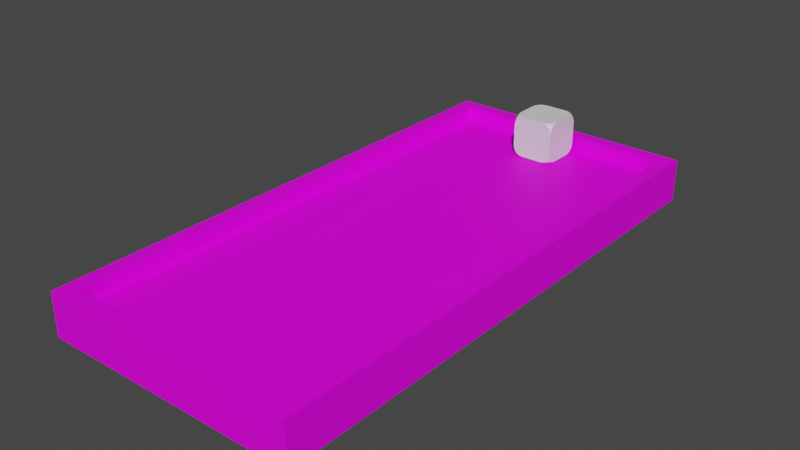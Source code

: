 # Source: basic_box.blend  (saved by Blender 2.91.10; exported with 4.5.12 LTS)
import bpy
from mathutils import Matrix  # noqa: F401  (used for matrix-valued properties, if any)

bpy.ops.wm.read_factory_settings(use_empty=True)
scene = bpy.context.scene
scene.name = 'Scene'

# ---- collections
col_collection = bpy.data.collections.new('Collection'); scene.collection.children.link(col_collection)

# ---- images (referenced by path relative to the original .blend; pixels are not part of the script)
import os
ASSET_DIR = os.environ.get("B2B_ASSET_DIR", "")  # directory of the original .blend (textures are referenced by path, not embedded)
HERE = os.path.dirname(os.path.abspath(__file__))  # packed textures are extracted next to this script under _unpacked/

def load_image(name, relpath, width, height, colorspace="sRGB"):
    """Load a texture the original file referenced (path relative to the .blend, or extracted next to this script)."""
    p = next((c for c in (os.path.join(HERE, relpath), os.path.join(ASSET_DIR, relpath)) if relpath and os.path.exists(c)), "")
    if p:
        img = bpy.data.images.load(p, check_existing=True)
        img.name = name
    else:  # same state as the original file: an image datablock whose file is absent (Cycles renders it pink)
        img = bpy.data.images.new(name, width, height)
        img.source = "FILE"
        img.filepath = "//" + (relpath or name)
    img.colorspace_settings.name = colorspace
    return img
img_colorpalette_png = load_image('ColorPalette.png', 'ColorPalette.png', 1024, 1024, 'sRGB')

# ---- materials (node trees are filled in below, after node groups)
mat_boxmat = bpy.data.materials.new('BoxMat')
mat_boxmat.alpha_threshold = 0.0
mat_boxmat.use_transparent_shadow = False
mat_boxmat.line_color = (0.0, 0.0, 0.0, 1.0)
mat_uv_mat = bpy.data.materials.new('UV_Mat')
mat_uv_mat.use_backface_culling = True
mat_uv_mat.use_transparent_shadow = False

# ---- node groups
ng_auto_smooth = bpy.data.node_groups.new('Auto Smooth', 'GeometryNodeTree')
_s = ng_auto_smooth.interface.new_socket(name='Geometry', in_out='OUTPUT', socket_type='NodeSocketGeometry')
_s = ng_auto_smooth.interface.new_socket(name='Geometry', in_out='INPUT', socket_type='NodeSocketGeometry')
_s = ng_auto_smooth.interface.new_socket(name='Angle', in_out='INPUT', socket_type='NodeSocketFloat')
_s.subtype = 'ANGLE'
_s.min_value = 0.0
_s.max_value = 3.142
ng_auto_smooth.is_modifier = True
_N = ng_auto_smooth.nodes; _L = ng_auto_smooth.links
n0 = _N.new('NodeGroupOutput'); n0.name = 'Group Output'; n0.location = (480, -100)
n1 = _N.new('NodeGroupInput'); n1.name = 'Group Input'; n1.location = (-420, -300)
n2 = _N.new('NodeGroupInput'); n2.name = 'Group Input.001'; n2.location = (-60, -100)
n3 = _N.new('GeometryNodeSetShadeSmooth'); n3.name = 'Set Shade Smooth'; n3.location = (120, -100)
n3.domain = 'EDGE'
n4 = _N.new('GeometryNodeSetShadeSmooth'); n4.name = 'Set Shade Smooth.001'; n4.location = (300, -100)
n5 = _N.new('GeometryNodeInputMeshEdgeAngle'); n5.name = 'Edge Angle'; n5.location = (-420, -220)
n6 = _N.new('GeometryNodeInputEdgeSmooth'); n6.name = 'Is Edge Smooth'; n6.location = (-60, -160)
n7 = _N.new('GeometryNodeInputShadeSmooth'); n7.name = 'Is Face Smooth'; n7.location = (-240, -340)
n8 = _N.new('FunctionNodeBooleanMath'); n8.name = 'Boolean Math'; n8.location = (-60, -220)
n9 = _N.new('FunctionNodeCompare'); n9.name = 'Compare'; n9.location = (-240, -180)
n9.operation = 'LESS_EQUAL'
_L.new(n5.outputs[0], n9.inputs[0])
_L.new(n4.outputs[0], n0.inputs[0])
_L.new(n1.outputs[1], n9.inputs[1])
_L.new(n9.outputs[0], n8.inputs[0])
_L.new(n7.outputs[0], n8.inputs[1])
_L.new(n2.outputs[0], n3.inputs[0])
_L.new(n6.outputs[0], n3.inputs[1])
_L.new(n3.outputs[0], n4.inputs[0])
_L.new(n8.outputs[0], n3.inputs[2])
n0.is_active_output = True

# ---- material node trees
mat_boxmat.use_nodes = True; mat_boxmat.node_tree.nodes.clear()
_N = mat_boxmat.node_tree.nodes; _L = mat_boxmat.node_tree.links
n0 = _N.new('ShaderNodeOutputMaterial'); n0.name = 'Material Output'; n0.location = (300, 300)
n1 = _N.new('ShaderNodeBsdfPrincipled'); n1.name = 'Principled BSDF'; n1.location = (10, 300)
n1.distribution = 'GGX'
n1.subsurface_method = 'BURLEY'
n1.inputs[2].default_value = 0.4
n1.inputs[3].default_value = 1.45
n1.inputs[27].default_value = (0.0, 0.0, 0.0, 1.0)
n1.inputs[28].default_value = 1.0
_L.new(n1.outputs[0], n0.inputs[0])
n0.is_active_output = True
mat_uv_mat.use_nodes = True; mat_uv_mat.node_tree.nodes.clear()
_N = mat_uv_mat.node_tree.nodes; _L = mat_uv_mat.node_tree.links
n0 = _N.new('ShaderNodeBsdfPrincipled'); n0.name = 'Principled BSDF'; n0.location = (10, 300)
n0.distribution = 'GGX'
n0.subsurface_method = 'BURLEY'
n0.inputs[2].default_value = 0.6
n0.inputs[3].default_value = 1.45
n0.inputs[13].default_value = 0.2
n0.inputs[27].default_value = (0.0, 0.0, 0.0, 1.0)
n0.inputs[28].default_value = 1.0
n1 = _N.new('ShaderNodeOutputMaterial'); n1.name = 'Material Output'; n1.location = (300, 300)
n2 = _N.new('ShaderNodeTexImage'); n2.name = 'Image Texture'; n2.location = (-311, 213)
n2.image = img_colorpalette_png
_L.new(n0.outputs[0], n1.inputs[0])
_L.new(n2.outputs[0], n0.inputs[0])
n1.is_active_output = True

# ---- world
world_world = bpy.data.worlds.new('World'); scene.world = world_world
world_world.use_nodes = True; world_world.node_tree.nodes.clear()
_N = world_world.node_tree.nodes; _L = world_world.node_tree.links
n0 = _N.new('ShaderNodeOutputWorld'); n0.name = 'World Output'; n0.location = (300, 300)
n1 = _N.new('ShaderNodeBackground'); n1.name = 'Background'; n1.location = (10, 300)
n1.inputs[0].default_value = (0.05088, 0.05088, 0.05088, 1.0)
_L.new(n1.outputs[0], n0.inputs[0])
n0.is_active_output = True
world_world.color = (0.05088, 0.05088, 0.05088)
world_world.use_sun_shadow = False
world_world.sun_shadow_jitter_overblur = 0.0

# ---- meshes
me_cube = bpy.data.meshes.new('Cube')
me_cube.from_pydata([(0.75, 0.75, 0.3877), (0.3877, 0.75, 0.75), (0.75, 0.3877, 0.75), (0.7224, 0.75, 0.5264), (0.6439, 0.75, 0.6439), (0.75, 0.7224, 0.5264), (0.7162, 0.7162, 0.6053), (0.6715, 0.7195, 0.6715), (0.6886, 0.6886, 0.6886), (0.5264, 0.7224, 0.75), (0.6439, 0.6439, 0.75), (0.5264, 0.75, 0.7224), (0.6053, 0.7162, 0.7162), (0.6715, 0.6715, 0.7195), (0.75, 0.5264, 0.7224), (0.75, 0.6439, 0.6439), (0.7224, 0.5264, 0.75), (0.7162, 0.6053, 0.7162), (0.7195, 0.6715, 0.6715), (0.75, -0.75, 0.3877), (0.75, -0.3877, 0.75), (0.3877, -0.75, 0.75), (0.75, -0.7224, 0.5264), (0.75, -0.6439, 0.6439), (0.7224, -0.75, 0.5264), (0.7162, -0.7162, 0.6053), (0.7195, -0.6715, 0.6715), (0.6886, -0.6886, 0.6886), (0.7224, -0.5264, 0.75), (0.6439, -0.6439, 0.75), (0.75, -0.5264, 0.7224), (0.7162, -0.6053, 0.7162), (0.6715, -0.6715, 0.7195), (0.5264, -0.75, 0.7224), (0.6439, -0.75, 0.6439), (0.5264, -0.7224, 0.75), (0.6053, -0.7162, 0.7162), (0.6715, -0.7195, 0.6715), (-0.3877, 0.75, 0.75), (-0.75, 0.75, 0.3877), (-0.75, 0.3877, 0.75), (-0.5264, 0.75, 0.7224), (-0.6439, 0.75, 0.6439), (-0.5264, 0.7224, 0.75), (-0.6053, 0.7162, 0.7162), (-0.6715, 0.7195, 0.6715), (-0.6886, 0.6886, 0.6886), (-0.75, 0.7224, 0.5264), (-0.75, 0.6439, 0.6439), (-0.7224, 0.75, 0.5264), (-0.7162, 0.7162, 0.6053), (-0.7195, 0.6715, 0.6715), (-0.7224, 0.5264, 0.75), (-0.6439, 0.6439, 0.75), (-0.75, 0.5264, 0.7224), (-0.7162, 0.6053, 0.7162), (-0.6715, 0.6715, 0.7195), (-0.75, -0.3877, 0.75), (-0.75, -0.75, 0.3877), (-0.3877, -0.75, 0.75), (-0.75, -0.5264, 0.7224), (-0.75, -0.6439, 0.6439), (-0.7224, -0.5264, 0.75), (-0.7162, -0.6053, 0.7162), (-0.7195, -0.6715, 0.6715), (-0.6886, -0.6886, 0.6886), (-0.7224, -0.75, 0.5264), (-0.6439, -0.75, 0.6439), (-0.75, -0.7224, 0.5264), (-0.7162, -0.7162, 0.6053), (-0.6715, -0.7195, 0.6715), (-0.5264, -0.7224, 0.75), (-0.6439, -0.6439, 0.75), (-0.5264, -0.75, 0.7224), (-0.6053, -0.7162, 0.7162), (-0.6715, -0.6715, 0.7195), (0.75, 0.3877, -0.75), (0.3877, 0.75, -0.75), (0.75, 0.75, -0.3877), (0.7224, 0.5264, -0.75), (0.6439, 0.6439, -0.75), (0.75, 0.5264, -0.7224), (0.7162, 0.6053, -0.7162), (0.6715, 0.6715, -0.7195), (0.6886, 0.6886, -0.6886), (0.5264, 0.75, -0.7224), (0.6439, 0.75, -0.6439), (0.5264, 0.7224, -0.75), (0.6053, 0.7162, -0.7162), (0.6715, 0.7195, -0.6715), (0.75, 0.7224, -0.5264), (0.75, 0.6439, -0.6439), (0.7224, 0.75, -0.5264), (0.7162, 0.7162, -0.6053), (0.7195, 0.6715, -0.6715), (0.75, -0.3877, -0.75), (0.75, -0.75, -0.3877), (0.3877, -0.75, -0.75), (0.75, -0.5264, -0.7224), (0.75, -0.6439, -0.6439), (0.7224, -0.5264, -0.75), (0.7162, -0.6053, -0.7162), (0.7195, -0.6715, -0.6715), (0.6886, -0.6886, -0.6886), (0.7224, -0.75, -0.5264), (0.6439, -0.75, -0.6439), (0.75, -0.7224, -0.5264), (0.7162, -0.7162, -0.6053), (0.6715, -0.7195, -0.6715), (0.5264, -0.7224, -0.75), (0.6439, -0.6439, -0.75), (0.5264, -0.75, -0.7224), (0.6053, -0.7162, -0.7162), (0.6715, -0.6715, -0.7195), (-0.75, 0.3877, -0.75), (-0.75, 0.75, -0.3877), (-0.3877, 0.75, -0.75), (-0.75, 0.5264, -0.7224), (-0.75, 0.6439, -0.6439), (-0.7224, 0.5264, -0.75), (-0.7162, 0.6053, -0.7162), (-0.7195, 0.6715, -0.6715), (-0.6886, 0.6886, -0.6886), (-0.7224, 0.75, -0.5264), (-0.6439, 0.75, -0.6439), (-0.75, 0.7224, -0.5264), (-0.7162, 0.7162, -0.6053), (-0.6715, 0.7195, -0.6715), (-0.5264, 0.7224, -0.75), (-0.6439, 0.6439, -0.75), (-0.5264, 0.75, -0.7224), (-0.6053, 0.7162, -0.7162), (-0.6715, 0.6715, -0.7195), (-0.75, -0.75, -0.3877), (-0.75, -0.3877, -0.75), (-0.3877, -0.75, -0.75), (-0.75, -0.7224, -0.5264), (-0.75, -0.6439, -0.6439), (-0.7224, -0.75, -0.5264), (-0.7162, -0.7162, -0.6053), (-0.7195, -0.6715, -0.6715), (-0.6886, -0.6886, -0.6886), (-0.7224, -0.5264, -0.75), (-0.6439, -0.6439, -0.75), (-0.75, -0.5264, -0.7224), (-0.7162, -0.6053, -0.7162), (-0.6715, -0.6715, -0.7195), (-0.5264, -0.75, -0.7224), (-0.6439, -0.75, -0.6439), (-0.5264, -0.7224, -0.75), (-0.6053, -0.7162, -0.7162), (-0.6715, -0.7195, -0.6715)], [], [(97, 111, 105, 104, 96, 19, 24, 34, 33, 21, 59, 73, 67, 66, 58, 133, 138, 148, 147, 135), (135, 149, 143, 142, 134, 114, 119, 129, 128, 116, 77, 87, 80, 79, 76, 95, 100, 110, 109, 97), (58, 68, 61, 60, 57, 40, 54, 48, 47, 39, 115, 125, 118, 117, 114, 134, 144, 137, 136, 133), (1, 11, 4, 3, 0, 78, 92, 86, 85, 77, 116, 130, 124, 123, 115, 39, 49, 42, 41, 38), (21, 35, 29, 28, 20, 2, 16, 10, 9, 1, 38, 43, 53, 52, 40, 57, 62, 72, 71, 59), (0, 3, 6, 5), (3, 4, 7, 6), (5, 6, 18, 15), (6, 7, 8, 18), (1, 9, 12, 11), (9, 10, 13, 12), (11, 12, 7, 4), (12, 13, 8, 7), (2, 14, 17, 16), (14, 15, 18, 17), (16, 17, 13, 10), (17, 18, 8, 13), (19, 22, 25, 24), (22, 23, 26, 25), (24, 25, 37, 34), (25, 26, 27, 37), (20, 28, 31, 30), (28, 29, 32, 31), (30, 31, 26, 23), (31, 32, 27, 26), (21, 33, 36, 35), (33, 34, 37, 36), (35, 36, 32, 29), (36, 37, 27, 32), (38, 41, 44, 43), (41, 42, 45, 44), (43, 44, 56, 53), (44, 45, 46, 56), (39, 47, 50, 49), (47, 48, 51, 50), (49, 50, 45, 42), (50, 51, 46, 45), (40, 52, 55, 54), (52, 53, 56, 55), (54, 55, 51, 48), (55, 56, 46, 51), (57, 60, 63, 62), (60, 61, 64, 63), (62, 63, 75, 72), (63, 64, 65, 75), (58, 66, 69, 68), (66, 67, 70, 69), (68, 69, 64, 61), (69, 70, 65, 64), (59, 71, 74, 73), (71, 72, 75, 74), (73, 74, 70, 67), (74, 75, 65, 70), (76, 79, 82, 81), (79, 80, 83, 82), (81, 82, 94, 91), (82, 83, 84, 94), (77, 85, 88, 87), (85, 86, 89, 88), (87, 88, 83, 80), (88, 89, 84, 83), (78, 90, 93, 92), (90, 91, 94, 93), (92, 93, 89, 86), (93, 94, 84, 89), (95, 98, 101, 100), (98, 99, 102, 101), (100, 101, 113, 110), (101, 102, 103, 113), (96, 104, 107, 106), (104, 105, 108, 107), (106, 107, 102, 99), (107, 108, 103, 102), (97, 109, 112, 111), (109, 110, 113, 112), (111, 112, 108, 105), (112, 113, 103, 108), (114, 117, 120, 119), (117, 118, 121, 120), (119, 120, 132, 129), (120, 121, 122, 132), (115, 123, 126, 125), (123, 124, 127, 126), (125, 126, 121, 118), (126, 127, 122, 121), (116, 128, 131, 130), (128, 129, 132, 131), (130, 131, 127, 124), (131, 132, 122, 127), (133, 136, 139, 138), (136, 137, 140, 139), (138, 139, 151, 148), (139, 140, 141, 151), (134, 142, 145, 144), (142, 143, 146, 145), (144, 145, 140, 137), (145, 146, 141, 140), (135, 147, 150, 149), (147, 148, 151, 150), (149, 150, 146, 143), (150, 151, 141, 146), (96, 106, 99, 98, 95, 76, 81, 91, 90, 78, 0, 5, 15, 14, 2, 20, 30, 23, 22, 19)])
me_cube.polygons.foreach_set('use_smooth', [True] * 102)
_k = set([(0, 3), (0, 5), (0, 78), (1, 9), (1, 11), (1, 38), (2, 14), (2, 16), (2, 20), (3, 4), (4, 11), (5, 15), (9, 10), (10, 16), (14, 15), (19, 22), (19, 24), (19, 96), (20, 28), (20, 30), (21, 33), (21, 35), (21, 59), (22, 23), (23, 30), (24, 34), (28, 29), (29, 35), (33, 34), (38, 41), (38, 43), (39, 47), (39, 49), (39, 115), (40, 52), (40, 54), (40, 57), (41, 42), (42, 49), (43, 53), (47, 48), (48, 54), (52, 53), (57, 60), (57, 62), (58, 66), (58, 68), (58, 133), (59, 71), (59, 73), (60, 61), (61, 68), (62, 72), (66, 67), (67, 73), (71, 72), (76, 79), (76, 81), (76, 95), (77, 85), (77, 87), (77, 116), (78, 90), (78, 92), (79, 80), (80, 87), (81, 91), (85, 86), (86, 92), (90, 91), (95, 98), (95, 100), (96, 104), (96, 106), (97, 109), (97, 111), (97, 135), (98, 99), (99, 106), (100, 110), (104, 105), (105, 111), (109, 110), (114, 117), (114, 119), (114, 134), (115, 123), (115, 125), (116, 128), (116, 130), (117, 118), (118, 125), (119, 129), (123, 124), (124, 130), (128, 129), (133, 136), (133, 138), (134, 142), (134, 144), (135, 147), (135, 149), (136, 137), (137, 144), (138, 148), (142, 143), (143, 149), (147, 148)])
me_cube.attributes.new('sharp_edge', 'BOOLEAN', 'EDGE').data.foreach_set('value', [ (min(e.vertices), max(e.vertices)) in _k for e in me_cube.edges])
_k = {(0, 5): 1.0, (0, 3): 1.0, (3, 4): 1.0, (5, 15): 1.0, (1, 11): 1.0, (1, 9): 1.0, (9, 10): 1.0, (4, 11): 1.0, (2, 16): 1.0, (2, 14): 1.0, (14, 15): 1.0, (10, 16): 1.0, (19, 24): 1.0, (19, 22): 1.0, (22, 23): 1.0, (24, 34): 1.0, (20, 30): 1.0, (20, 28): 1.0, (28, 29): 1.0, (23, 30): 1.0, (21, 35): 1.0, (21, 33): 1.0, (33, 34): 1.0, (29, 35): 1.0, (38, 43): 1.0, (38, 41): 1.0, (41, 42): 1.0, (43, 53): 1.0, (39, 49): 1.0, (39, 47): 1.0, (47, 48): 1.0, (42, 49): 1.0, (40, 54): 1.0, (40, 52): 1.0, (52, 53): 1.0, (48, 54): 1.0, (57, 62): 1.0, (57, 60): 1.0, (60, 61): 1.0, (62, 72): 1.0, (58, 68): 1.0, (58, 66): 1.0, (66, 67): 1.0, (61, 68): 1.0, (59, 73): 1.0, (59, 71): 1.0, (71, 72): 1.0, (67, 73): 1.0, (76, 81): 1.0, (76, 79): 1.0, (79, 80): 1.0, (81, 91): 1.0, (77, 87): 1.0, (77, 85): 1.0, (85, 86): 1.0, (80, 87): 1.0, (78, 92): 1.0, (78, 90): 1.0, (90, 91): 1.0, (86, 92): 1.0, (95, 100): 1.0, (95, 98): 1.0, (98, 99): 1.0, (100, 110): 1.0, (96, 106): 1.0, (96, 104): 1.0, (104, 105): 1.0, (99, 106): 1.0, (97, 111): 1.0, (97, 109): 1.0, (109, 110): 1.0, (105, 111): 1.0, (114, 119): 1.0, (114, 117): 1.0, (117, 118): 1.0, (119, 129): 1.0, (115, 125): 1.0, (115, 123): 1.0, (123, 124): 1.0, (118, 125): 1.0, (116, 130): 1.0, (116, 128): 1.0, (128, 129): 1.0, (124, 130): 1.0, (133, 138): 1.0, (133, 136): 1.0, (136, 137): 1.0, (138, 148): 1.0, (134, 144): 1.0, (134, 142): 1.0, (142, 143): 1.0, (137, 144): 1.0, (135, 149): 1.0, (135, 147): 1.0, (147, 148): 1.0, (143, 149): 1.0, (19, 96): 1.0, (76, 95): 1.0, (0, 78): 1.0, (2, 20): 1.0, (21, 59): 1.0, (1, 38): 1.0, (40, 57): 1.0, (77, 116): 1.0, (39, 115): 1.0, (97, 135): 1.0, (58, 133): 1.0, (114, 134): 1.0}
me_cube.attributes.new('crease_edge', 'FLOAT', 'EDGE').data.foreach_set('value', [_k.get((min(e.vertices), max(e.vertices)), 0.0) for e in me_cube.edges])
_uv = me_cube.uv_layers.new(name='UVMap')
_uv.uv.foreach_set('vector', [0.125, 0.5604, 0.1296, 0.5373, 0.1427, 0.5177, 0.1623, 0.5046, 0.1854, 0.5, 0.3146, 0.5, 0.3377, 0.5046, 0.3573, 0.5177, 0.3704, 0.5373, 0.375, 0.5604, 0.375, 0.6896, 0.3704, 0.7127, 0.3573, 0.7323, 0.3377, 0.7454, 0.3146, 0.75, 0.1854, 0.75, 0.1623, 0.7454, 0.1427, 0.7323, 0.1296, 0.7127, 0.125, 0.6896, 0.375, 0.06038, 0.3796, 0.03727, 0.3927, 0.01768, 0.4123, 0.004596, 0.4354, 0.0, 0.5646, 0.0, 0.5877, 0.004596, 0.6073, 0.01768, 0.6204, 0.03727, 0.625, 0.06038, 0.625, 0.1896, 0.6204, 0.2127, 0.6073, 0.2323, 0.5877, 0.2454, 0.5646, 0.25, 0.4354, 0.25, 0.4123, 0.2454, 0.3927, 0.2323, 0.3796, 0.2127, 0.375, 0.1896, 0.375, 0.8104, 0.3796, 0.7873, 0.3927, 0.7677, 0.4123, 0.7546, 0.4354, 0.75, 0.5646, 0.75, 0.5877, 0.7546, 0.6073, 0.7677, 0.6204, 0.7873, 0.625, 0.8104, 0.625, 0.9396, 0.6204, 0.9627, 0.6073, 0.9823, 0.5877, 0.9954, 0.5646, 1.0, 0.4354, 1.0, 0.4123, 0.9954, 0.3927, 0.9823, 0.3796, 0.9627, 0.375, 0.9396, 0.625, 0.5604, 0.6296, 0.5373, 0.6427, 0.5177, 0.6623, 0.5046, 0.6854, 0.5, 0.8146, 0.5, 0.8377, 0.5046, 0.8573, 0.5177, 0.8704, 0.5373, 0.875, 0.5604, 0.875, 0.6896, 0.8704, 0.7127, 0.8573, 0.7323, 0.8377, 0.7454, 0.8146, 0.75, 0.6854, 0.75, 0.6623, 0.7454, 0.6427, 0.7323, 0.6296, 0.7127, 0.625, 0.6896, 0.375, 0.5604, 0.3796, 0.5373, 0.3927, 0.5177, 0.4123, 0.5046, 0.4354, 0.5, 0.5646, 0.5, 0.5877, 0.5046, 0.6073, 0.5177, 0.6204, 0.5373, 0.625, 0.5604, 0.625, 0.6896, 0.6204, 0.7127, 0.6073, 0.7323, 0.5877, 0.7454, 0.5646, 0.75, 0.4354, 0.75, 0.4123, 0.7454, 0.3927, 0.7323, 0.3796, 0.7127, 0.375, 0.6896, 0.6854, 0.5, 0.6623, 0.5046, 0.6491, 0.5, 0.6623, 0.5, 0.6623, 0.5046, 0.6427, 0.5177, 0.6381, 0.5131, 0.6491, 0.5056, 0.6623, 0.5, 0.6491, 0.5056, 0.625, 0.496, 0.6427, 0.5, 0.6491, 0.5, 0.6381, 0.5131, 0.625, 0.5034, 0.625, 0.496, 0.625, 0.5604, 0.6204, 0.5373, 0.625, 0.5241, 0.6296, 0.5373, 0.6204, 0.5373, 0.6073, 0.5177, 0.6119, 0.5085, 0.6194, 0.5241, 0.625, 0.5373, 0.6194, 0.5241, 0.6199, 0.5131, 0.625, 0.5177, 0.625, 0.5241, 0.6119, 0.5085, 0.625, 0.5034, 0.6381, 0.5131, 0.5646, 0.5, 0.5877, 0.4954, 0.6009, 0.5, 0.5877, 0.5046, 0.5877, 0.4954, 0.6073, 0.4823, 0.625, 0.496, 0.6009, 0.4944, 0.5877, 0.5, 0.6009, 0.4944, 0.6119, 0.5085, 0.6073, 0.5, 0.6009, 0.5, 0.625, 0.496, 0.625, 0.5034, 0.6119, 0.5085, 0.375, 0.4396, 0.3796, 0.4627, 0.375, 0.4759, 0.375, 0.4627, 0.3796, 0.4627, 0.3927, 0.4823, 0.3881, 0.4869, 0.3806, 0.4759, 0.375, 0.4627, 0.3806, 0.4759, 0.371, 0.5, 0.375, 0.4823, 0.375, 0.4759, 0.3881, 0.4869, 0.3784, 0.5, 0.371, 0.5, 0.4354, 0.5, 0.4123, 0.5046, 0.3991, 0.5, 0.4123, 0.4954, 0.4123, 0.5046, 0.3927, 0.5177, 0.3835, 0.5131, 0.3991, 0.5056, 0.4123, 0.5, 0.3991, 0.5056, 0.3881, 0.5051, 0.3927, 0.5, 0.3991, 0.5, 0.3835, 0.5131, 0.3784, 0.5, 0.3881, 0.4869, 0.375, 0.5604, 0.3704, 0.5373, 0.375, 0.5241, 0.3796, 0.5373, 0.3704, 0.5373, 0.3573, 0.5177, 0.371, 0.5, 0.3694, 0.5241, 0.375, 0.5373, 0.3694, 0.5241, 0.3835, 0.5131, 0.375, 0.5177, 0.375, 0.5241, 0.371, 0.5, 0.3784, 0.5, 0.3835, 0.5131, 0.625, 0.6896, 0.6296, 0.7127, 0.625, 0.7259, 0.6204, 0.7127, 0.6296, 0.7127, 0.6427, 0.7323, 0.629, 0.75, 0.6306, 0.7259, 0.625, 0.7127, 0.6306, 0.7259, 0.6165, 0.7369, 0.625, 0.7323, 0.625, 0.7259, 0.629, 0.75, 0.6216, 0.75, 0.6165, 0.7369, 0.625, 0.8104, 0.6204, 0.7873, 0.625, 0.7741, 0.625, 0.7873, 0.6204, 0.7873, 0.6073, 0.7677, 0.6119, 0.7631, 0.6194, 0.7741, 0.625, 0.7873, 0.6194, 0.7741, 0.629, 0.75, 0.625, 0.7677, 0.625, 0.7741, 0.6119, 0.7631, 0.6216, 0.75, 0.629, 0.75, 0.5646, 0.75, 0.5877, 0.7454, 0.6009, 0.75, 0.5877, 0.7546, 0.5877, 0.7454, 0.6073, 0.7323, 0.6165, 0.7369, 0.6009, 0.7444, 0.5877, 0.75, 0.6009, 0.7444, 0.6119, 0.7449, 0.6073, 0.75, 0.6009, 0.75, 0.6165, 0.7369, 0.6216, 0.75, 0.6119, 0.7631, 0.4354, 0.75, 0.4123, 0.7546, 0.3991, 0.75, 0.4123, 0.7454, 0.4123, 0.7546, 0.3927, 0.7677, 0.375, 0.754, 0.3991, 0.7556, 0.4123, 0.75, 0.3991, 0.7556, 0.3881, 0.7415, 0.3927, 0.75, 0.3991, 0.75, 0.375, 0.754, 0.375, 0.7466, 0.3881, 0.7415, 0.3146, 0.75, 0.3377, 0.7454, 0.3509, 0.75, 0.3377, 0.75, 0.3377, 0.7454, 0.3573, 0.7323, 0.3619, 0.7369, 0.3509, 0.7444, 0.3377, 0.75, 0.3509, 0.7444, 0.375, 0.754, 0.3573, 0.75, 0.3509, 0.75, 0.3619, 0.7369, 0.375, 0.7466, 0.375, 0.754, 0.375, 0.6896, 0.3796, 0.7127, 0.375, 0.7259, 0.3704, 0.7127, 0.3796, 0.7127, 0.3927, 0.7323, 0.3881, 0.7415, 0.3806, 0.7259, 0.375, 0.7127, 0.3806, 0.7259, 0.3801, 0.7369, 0.375, 0.7323, 0.375, 0.7259, 0.3881, 0.7415, 0.375, 0.7466, 0.3619, 0.7369, 0.5646, 0.25, 0.5877, 0.2454, 0.6009, 0.25, 0.5877, 0.2546, 0.5877, 0.2454, 0.6073, 0.2323, 0.7409, 0.375, 0.6009, 0.2444, 0.5877, 0.25, 0.6009, 0.2444, 0.6119, 0.2449, 0.6073, 0.25, 0.6009, 0.25, 0.7409, 0.375, 0.7049, 0.3402, 0.6119, 0.2631, 0.875, 0.5604, 0.8704, 0.5373, 0.875, 0.5241, 0.875, 0.5373, 0.8704, 0.5373, 0.8573, 0.5177, 0.8619, 0.5131, 0.8694, 0.5241, 0.875, 0.5373, 0.8694, 0.5241, 0.7409, 0.375, 0.875, 0.5177, 0.875, 0.5241, 0.8619, 0.5131, 0.7049, 0.3402, 0.7409, 0.375, 0.625, 0.3104, 0.6204, 0.2873, 0.625, 0.2741, 0.625, 0.2873, 0.6204, 0.2873, 0.6073, 0.2677, 0.6119, 0.2631, 0.6194, 0.2741, 0.625, 0.2873, 0.6194, 0.2741, 0.6199, 0.2631, 0.625, 0.2677, 0.625, 0.2741, 0.6119, 0.2631, 0.7049, 0.3402, 0.6199, 0.2631, 0.4354, 0.25, 0.4123, 0.2546, 0.3991, 0.25, 0.4123, 0.2454, 0.4123, 0.2546, 0.3927, 0.2677, 0.2631, 0.3841, 0.3991, 0.2556, 0.4123, 0.25, 0.3991, 0.2556, 0.3881, 0.2551, 0.3927, 0.25, 0.3991, 0.25, 0.2631, 0.3841, 0.2985, 0.3299, 0.3881, 0.2369, 0.1854, 0.5, 0.1623, 0.5046, 0.1491, 0.5, 0.1623, 0.5, 0.1623, 0.5046, 0.1427, 0.5177, 0.1381, 0.5131, 0.1491, 0.5056, 0.1623, 0.5, 0.1491, 0.5056, 0.2631, 0.3841, 0.1427, 0.5, 0.1491, 0.5, 0.1381, 0.5131, 0.2985, 0.3299, 0.2631, 0.3841, 0.375, 0.1896, 0.3796, 0.2127, 0.375, 0.2259, 0.375, 0.2127, 0.3796, 0.2127, 0.3927, 0.2323, 0.3881, 0.2369, 0.3806, 0.2259, 0.375, 0.2127, 0.3806, 0.2259, 0.3801, 0.2369, 0.375, 0.2323, 0.375, 0.2259, 0.3881, 0.2369, 0.2985, 0.3299, 0.3801, 0.2369, 0.5646, 1.0, 0.5877, 0.9954, 0.6009, 1.0, 0.5877, 1.0, 0.5877, 0.9954, 0.6073, 0.9823, 0.6119, 0.9869, 0.6009, 0.9944, 0.5877, 1.0, 0.6009, 0.9944, 0.6119, 0.9949, 0.6073, 1.0, 0.6009, 1.0, 0.6119, 0.9869, 0.7015, 0.5867, 0.6119, 0.9949, 0.8146, 0.75, 0.8377, 0.7454, 0.8509, 0.75, 0.8377, 0.75, 0.8377, 0.7454, 0.8573, 0.7323, 0.8619, 0.7369, 0.8509, 0.7444, 0.8377, 0.75, 0.8509, 0.7444, 0.8619, 0.7449, 0.8573, 0.75, 0.8509, 0.75, 0.8619, 0.7369, 0.7015, 0.5867, 0.8619, 0.7449, 0.625, 0.06038, 0.6204, 0.03727, 0.625, 0.02411, 0.625, 0.03727, 0.6204, 0.03727, 0.6073, 0.01768, 0.6119, 0.01308, 0.6194, 0.02411, 0.625, 0.03727, 0.6194, 0.02411, 0.6199, 0.01308, 0.625, 0.01768, 0.625, 0.02411, 0.6119, 0.01308, 0.7015, 0.5867, 0.6199, 0.01308, 0.375, 0.9396, 0.3796, 0.9627, 0.375, 0.9759, 0.375, 0.9627, 0.3796, 0.9627, 0.3927, 0.9823, 0.3881, 0.9869, 0.3806, 0.9759, 0.375, 0.9627, 0.3806, 0.9759, 0.3801, 0.9869, 0.375, 0.9823, 0.375, 0.9759, 0.3881, 0.9869, 0.2951, 0.5765, 0.3801, 0.9869, 0.4354, 0.0, 0.4123, 0.004596, 0.3991, 0.0, 0.4123, 0.0, 0.4123, 0.004596, 0.3927, 0.01768, 0.3881, 0.01308, 0.3991, 0.005638, 0.4123, 0.0, 0.3991, 0.005638, 0.3881, 0.005078, 0.3927, 0.0, 0.3991, 0.0, 0.3881, 0.01308, 0.2951, 0.5765, 0.3881, 0.005078, 0.125, 0.6896, 0.1296, 0.7127, 0.125, 0.7259, 0.125, 0.7127, 0.1296, 0.7127, 0.1427, 0.7323, 0.1381, 0.7369, 0.1306, 0.7259, 0.125, 0.7127, 0.1306, 0.7259, 0.1301, 0.7369, 0.125, 0.7323, 0.125, 0.7259, 0.1381, 0.7369, 0.2951, 0.5765, 0.1301, 0.7369, 0.375, 0.3104, 0.3796, 0.2873, 0.3927, 0.2677, 0.4123, 0.2546, 0.4354, 0.25, 0.5646, 0.25, 0.5877, 0.2546, 0.6073, 0.2677, 0.6204, 0.2873, 0.625, 0.3104, 0.625, 0.4396, 0.6204, 0.4627, 0.6073, 0.4823, 0.5877, 0.4954, 0.5646, 0.5, 0.4354, 0.5, 0.4123, 0.4954, 0.3927, 0.4823, 0.3796, 0.4627, 0.375, 0.4396])
me_cube.materials.append(mat_boxmat)
me_cube.use_remesh_preserve_volume = False
me_cube.use_remesh_preserve_attributes = False
me_cube.use_mirror_vertex_groups = False
me_cube.update()
me_cube.normals_split_custom_set([tuple(v) for v in zip(*[iter([2.562e-08, -1.0, 3.153e-08, 2.562e-08, -1.0, 3.153e-08, 2.562e-08, -1.0, 3.153e-08, 2.562e-08, -1.0, 3.153e-08, 2.562e-08, -1.0, 3.153e-08, 2.562e-08, -1.0, 3.153e-08, 2.562e-08, -1.0, 3.153e-08, 2.562e-08, -1.0, 3.153e-08, 2.562e-08, -1.0, 3.153e-08, 2.562e-08, -1.0, 3.153e-08, 2.562e-08, -1.0, 3.153e-08, 2.562e-08, -1.0, 3.153e-08, 2.562e-08, -1.0, 3.153e-08, 2.562e-08, -1.0, 3.153e-08, 2.562e-08, -1.0, 3.153e-08, 2.562e-08, -1.0, 3.153e-08, 2.562e-08, -1.0, 3.153e-08, 2.562e-08, -1.0, 3.153e-08, 2.562e-08, -1.0, 3.153e-08, 2.562e-08, -1.0, 3.153e-08, 5.517e-08, -4.126e-08, -1.0, 5.517e-08, -4.126e-08, -1.0, 5.517e-08, -4.126e-08, -1.0, 5.517e-08, -4.126e-08, -1.0, 5.517e-08, -4.126e-08, -1.0, 5.517e-08, -4.126e-08, -1.0, 5.517e-08, -4.126e-08, -1.0, 5.517e-08, -4.126e-08, -1.0, 5.517e-08, -4.126e-08, -1.0, 5.517e-08, -4.126e-08, -1.0, 5.517e-08, -4.126e-08, -1.0, 5.517e-08, -4.126e-08, -1.0, 5.517e-08, -4.126e-08, -1.0, 5.517e-08, -4.126e-08, -1.0, 5.517e-08, -4.126e-08, -1.0, 5.517e-08, -4.126e-08, -1.0, 5.517e-08, -4.126e-08, -1.0, 5.517e-08, -4.126e-08, -1.0, 5.517e-08, -4.126e-08, -1.0, 5.517e-08, -4.126e-08, -1.0, -1.0, -1.752e-08, -5.485e-08, -1.0, -1.752e-08, -5.485e-08, -1.0, -1.752e-08, -5.485e-08, -1.0, -1.752e-08, -5.485e-08, -1.0, -1.752e-08, -5.485e-08, -1.0, -1.752e-08, -5.485e-08, -1.0, -1.752e-08, -5.485e-08, -1.0, -1.752e-08, -5.485e-08, -1.0, -1.752e-08, -5.485e-08, -1.0, -1.752e-08, -5.485e-08, -1.0, -1.752e-08, -5.485e-08, -1.0, -1.752e-08, -5.485e-08, -1.0, -1.752e-08, -5.485e-08, -1.0, -1.752e-08, -5.485e-08, -1.0, -1.752e-08, -5.485e-08, -1.0, -1.752e-08, -5.485e-08, -1.0, -1.752e-08, -5.485e-08, -1.0, -1.752e-08, -5.485e-08, -1.0, -1.752e-08, -5.485e-08, -1.0, -1.752e-08, -5.485e-08, -7.823e-09, 1.0, -2.452e-08, -7.823e-09, 1.0, -2.452e-08, -7.823e-09, 1.0, -2.452e-08, -7.823e-09, 1.0, -2.452e-08, -7.823e-09, 1.0, -2.452e-08, -7.823e-09, 1.0, -2.452e-08, -7.823e-09, 1.0, -2.452e-08, -7.823e-09, 1.0, -2.452e-08, -7.823e-09, 1.0, -2.452e-08, -7.823e-09, 1.0, -2.452e-08, -7.823e-09, 1.0, -2.452e-08, -7.823e-09, 1.0, -2.452e-08, -7.823e-09, 1.0, -2.452e-08, -7.823e-09, 1.0, -2.452e-08, -7.823e-09, 1.0, -2.452e-08, -7.823e-09, 1.0, -2.452e-08, -7.823e-09, 1.0, -2.452e-08, -7.823e-09, 1.0, -2.452e-08, -7.823e-09, 1.0, -2.452e-08, -7.823e-09, 1.0, -2.452e-08, -9.196e-08, 9.035e-08, 1.0, -9.196e-08, 9.035e-08, 1.0, -9.196e-08, 9.035e-08, 1.0, -9.196e-08, 9.035e-08, 1.0, -9.196e-08, 9.035e-08, 1.0, -9.196e-08, 9.035e-08, 1.0, -9.196e-08, 9.035e-08, 1.0, -9.196e-08, 9.035e-08, 1.0, -9.196e-08, 9.035e-08, 1.0, -9.196e-08, 9.035e-08, 1.0, -9.196e-08, 9.035e-08, 1.0, -9.196e-08, 9.035e-08, 1.0, -9.196e-08, 9.035e-08, 1.0, -9.196e-08, 9.035e-08, 1.0, -9.196e-08, 9.035e-08, 1.0, -9.196e-08, 9.035e-08, 1.0, -9.196e-08, 9.035e-08, 1.0, -9.196e-08, 9.035e-08, 1.0, -9.196e-08, 9.035e-08, 1.0, -9.196e-08, 9.035e-08, 1.0, 0.6906, 0.6906, 0.2147, 0.6114, 0.7351, 0.2928, 0.6611, 0.6611, 0.3547, 0.7351, 0.6114, 0.2929, 0.6114, 0.7351, 0.2928, 0.4515, 0.7696, 0.4515, 0.4997, 0.7075, 0.4997, 0.6611, 0.6611, 0.3547, 0.7351, 0.6114, 0.2929, 0.6611, 0.6611, 0.3547, 0.7075, 0.4997, 0.4997, 0.7696, 0.4515, 0.4515, 0.6611, 0.6611, 0.3547, 0.4997, 0.7075, 0.4997, 0.5774, 0.5773, 0.5774, 0.7075, 0.4997, 0.4997, 0.2147, 0.6906, 0.6906, 0.2928, 0.6114, 0.7351, 0.3547, 0.6611, 0.6611, 0.2929, 0.7351, 0.6114, 0.2928, 0.6114, 0.7351, 0.4515, 0.4515, 0.7696, 0.4997, 0.4997, 0.7075, 0.3547, 0.6611, 0.6611, 0.2929, 0.7351, 0.6114, 0.3547, 0.6611, 0.6611, 0.4997, 0.7075, 0.4997, 0.4515, 0.7696, 0.4515, 0.3547, 0.6611, 0.6611, 0.4997, 0.4997, 0.7075, 0.5774, 0.5773, 0.5774, 0.4997, 0.7075, 0.4997, 0.6906, 0.2147, 0.6906, 0.7351, 0.2928, 0.6114, 0.6611, 0.3547, 0.6611, 0.6114, 0.2929, 0.7351, 0.7351, 0.2928, 0.6114, 0.7696, 0.4515, 0.4515, 0.7075, 0.4997, 0.4997, 0.6611, 0.3547, 0.6611, 0.6114, 0.2929, 0.7351, 0.6611, 0.3547, 0.6611, 0.4997, 0.4997, 0.7075, 0.4515, 0.4515, 0.7696, 0.6611, 0.3547, 0.6611, 0.7075, 0.4997, 0.4997, 0.5774, 0.5773, 0.5774, 0.4997, 0.4997, 0.7075, 0.6906, -0.6906, 0.2147, 0.7351, -0.6114, 0.2928, 0.6611, -0.6611, 0.3547, 0.6114, -0.7351, 0.2929, 0.7351, -0.6114, 0.2928, 0.7696, -0.4515, 0.4515, 0.7075, -0.4997, 0.4997, 0.6611, -0.6611, 0.3547, 0.6114, -0.7351, 0.2929, 0.6611, -0.6611, 0.3547, 0.4997, -0.7075, 0.4997, 0.4515, -0.7696, 0.4515, 0.6611, -0.6611, 0.3547, 0.7075, -0.4997, 0.4997, 0.5774, -0.5774, 0.5774, 0.4997, -0.7075, 0.4997, 0.6906, -0.2147, 0.6906, 0.6114, -0.2928, 0.7351, 0.6611, -0.3547, 0.6611, 0.7351, -0.2929, 0.6114, 0.6114, -0.2928, 0.7351, 0.4515, -0.4515, 0.7696, 0.4997, -0.4997, 0.7075, 0.6611, -0.3547, 0.6611, 0.7351, -0.2929, 0.6114, 0.6611, -0.3547, 0.6611, 0.7075, -0.4997, 0.4997, 0.7696, -0.4515, 0.4515, 0.6611, -0.3547, 0.6611, 0.4997, -0.4997, 0.7075, 0.5774, -0.5774, 0.5774, 0.7075, -0.4997, 0.4997, 0.2147, -0.6906, 0.6906, 0.2928, -0.7351, 0.6114, 0.3547, -0.6611, 0.6611, 0.2929, -0.6114, 0.7351, 0.2928, -0.7351, 0.6114, 0.4515, -0.7696, 0.4515, 0.4997, -0.7075, 0.4997, 0.3547, -0.6611, 0.6611, 0.2929, -0.6114, 0.7351, 0.3547, -0.6611, 0.6611, 0.4997, -0.4997, 0.7075, 0.4515, -0.4515, 0.7696, 0.3547, -0.6611, 0.6611, 0.4997, -0.7075, 0.4997, 0.5774, -0.5774, 0.5774, 0.4997, -0.4997, 0.7075, -0.2147, 0.6906, 0.6906, -0.2928, 0.7351, 0.6114, -0.3547, 0.6611, 0.6611, -0.2929, 0.6114, 0.7351, -0.2928, 0.7351, 0.6114, -0.4515, 0.7696, 0.4515, -0.4997, 0.7075, 0.4997, -0.3547, 0.6611, 0.6611, -0.2929, 0.6114, 0.7351, -0.3547, 0.6611, 0.6611, -0.4997, 0.4997, 0.7075, -0.4515, 0.4515, 0.7696, -0.3547, 0.6611, 0.6611, -0.4997, 0.7075, 0.4997, -0.5774, 0.5773, 0.5774, -0.4997, 0.4997, 0.7075, -0.6906, 0.6906, 0.2147, -0.7351, 0.6114, 0.2928, -0.6611, 0.6611, 0.3547, -0.6114, 0.7351, 0.2929, -0.7351, 0.6114, 0.2928, -0.7696, 0.4515, 0.4515, -0.7075, 0.4997, 0.4997, -0.6611, 0.6611, 0.3547, -0.6114, 0.7351, 0.2929, -0.6611, 0.6611, 0.3547, -0.4997, 0.7075, 0.4997, -0.4515, 0.7696, 0.4515, -0.6611, 0.6611, 0.3547, -0.7075, 0.4997, 0.4997, -0.5774, 0.5773, 0.5774, -0.4997, 0.7075, 0.4997, -0.6906, 0.2147, 0.6906, -0.6114, 0.2928, 0.7351, -0.6611, 0.3547, 0.6611, -0.7351, 0.2929, 0.6114, -0.6114, 0.2928, 0.7351, -0.4515, 0.4515, 0.7696, -0.4997, 0.4997, 0.7075, -0.6611, 0.3547, 0.6611, -0.7351, 0.2929, 0.6114, -0.6611, 0.3547, 0.6611, -0.7075, 0.4997, 0.4997, -0.7696, 0.4515, 0.4515, -0.6611, 0.3547, 0.6611, -0.4997, 0.4997, 0.7075, -0.5774, 0.5773, 0.5774, -0.7075, 0.4997, 0.4997, -0.6906, -0.2147, 0.6906, -0.7351, -0.2928, 0.6114, -0.6611, -0.3547, 0.6611, -0.6114, -0.2929, 0.7351, -0.7351, -0.2928, 0.6114, -0.7696, -0.4515, 0.4515, -0.7075, -0.4997, 0.4997, -0.6611, -0.3547, 0.6611, -0.6114, -0.2929, 0.7351, -0.6611, -0.3547, 0.6611, -0.4997, -0.4997, 0.7075, -0.4515, -0.4515, 0.7696, -0.6611, -0.3547, 0.6611, -0.7075, -0.4997, 0.4997, -0.5774, -0.5774, 0.5774, -0.4997, -0.4997, 0.7075, -0.6906, -0.6906, 0.2147, -0.6114, -0.7351, 0.2928, -0.6611, -0.6611, 0.3547, -0.7351, -0.6114, 0.2929, -0.6114, -0.7351, 0.2928, -0.4515, -0.7696, 0.4515, -0.4997, -0.7075, 0.4997, -0.6611, -0.6611, 0.3547, -0.7351, -0.6114, 0.2929, -0.6611, -0.6611, 0.3547, -0.7075, -0.4997, 0.4997, -0.7696, -0.4515, 0.4515, -0.6611, -0.6611, 0.3547, -0.4997, -0.7075, 0.4997, -0.5774, -0.5774, 0.5774, -0.7075, -0.4997, 0.4997, -0.2147, -0.6906, 0.6906, -0.2928, -0.6114, 0.7351, -0.3547, -0.6611, 0.6611, -0.2929, -0.7351, 0.6114, -0.2928, -0.6114, 0.7351, -0.4515, -0.4515, 0.7696, -0.4997, -0.4997, 0.7075, -0.3547, -0.6611, 0.6611, -0.2929, -0.7351, 0.6114, -0.3547, -0.6611, 0.6611, -0.4997, -0.7075, 0.4997, -0.4515, -0.7696, 0.4515, -0.3547, -0.6611, 0.6611, -0.4997, -0.4997, 0.7075, -0.5774, -0.5774, 0.5774, -0.4997, -0.7075, 0.4997, 0.6906, 0.2147, -0.6906, 0.6114, 0.2928, -0.7351, 0.6611, 0.3547, -0.6611, 0.7351, 0.2929, -0.6114, 0.6114, 0.2928, -0.7351, 0.4515, 0.4515, -0.7696, 0.4997, 0.4997, -0.7075, 0.6611, 0.3547, -0.6611, 0.7351, 0.2929, -0.6114, 0.6611, 0.3547, -0.6611, 0.7075, 0.4997, -0.4997, 0.7696, 0.4515, -0.4515, 0.6611, 0.3547, -0.6611, 0.4997, 0.4997, -0.7075, 0.5774, 0.5773, -0.5774, 0.7075, 0.4997, -0.4997, 0.2147, 0.6906, -0.6906, 0.2928, 0.7351, -0.6114, 0.3547, 0.6611, -0.6611, 0.2929, 0.6114, -0.7351, 0.2928, 0.7351, -0.6114, 0.4515, 0.7696, -0.4515, 0.4997, 0.7075, -0.4997, 0.3547, 0.6611, -0.6611, 0.2929, 0.6114, -0.7351, 0.3547, 0.6611, -0.6611, 0.4997, 0.4997, -0.7075, 0.4515, 0.4515, -0.7696, 0.3547, 0.6611, -0.6611, 0.4997, 0.7075, -0.4997, 0.5774, 0.5773, -0.5774, 0.4997, 0.4997, -0.7075, 0.6906, 0.6906, -0.2147, 0.7351, 0.6114, -0.2928, 0.6611, 0.6611, -0.3547, 0.6114, 0.7351, -0.2929, 0.7351, 0.6114, -0.2928, 0.7696, 0.4515, -0.4515, 0.7075, 0.4997, -0.4997, 0.6611, 0.6611, -0.3547, 0.6114, 0.7351, -0.2929, 0.6611, 0.6611, -0.3547, 0.4997, 0.7075, -0.4997, 0.4515, 0.7696, -0.4515, 0.6611, 0.6611, -0.3547, 0.7075, 0.4997, -0.4997, 0.5774, 0.5773, -0.5774, 0.4997, 0.7075, -0.4997, 0.6906, -0.2147, -0.6906, 0.7351, -0.2928, -0.6114, 0.6611, -0.3547, -0.6611, 0.6114, -0.2929, -0.7351, 0.7351, -0.2928, -0.6114, 0.7696, -0.4515, -0.4515, 0.7075, -0.4997, -0.4997, 0.6611, -0.3547, -0.6611, 0.6114, -0.2929, -0.7351, 0.6611, -0.3547, -0.6611, 0.4997, -0.4997, -0.7075, 0.4515, -0.4515, -0.7696, 0.6611, -0.3547, -0.6611, 0.7075, -0.4997, -0.4997, 0.5774, -0.5774, -0.5774, 0.4997, -0.4997, -0.7075, 0.6906, -0.6906, -0.2147, 0.6114, -0.7351, -0.2928, 0.6611, -0.6611, -0.3547, 0.7351, -0.6114, -0.2929, 0.6114, -0.7351, -0.2928, 0.4515, -0.7696, -0.4515, 0.4997, -0.7075, -0.4997, 0.6611, -0.6611, -0.3547, 0.7351, -0.6114, -0.2929, 0.6611, -0.6611, -0.3547, 0.7075, -0.4997, -0.4997, 0.7696, -0.4515, -0.4515, 0.6611, -0.6611, -0.3547, 0.4997, -0.7075, -0.4997, 0.5774, -0.5774, -0.5774, 0.7075, -0.4997, -0.4997, 0.2147, -0.6906, -0.6906, 0.2928, -0.6114, -0.7351, 0.3547, -0.6611, -0.6611, 0.2929, -0.7351, -0.6114, 0.2928, -0.6114, -0.7351, 0.4515, -0.4515, -0.7696, 0.4997, -0.4997, -0.7075, 0.3547, -0.6611, -0.6611, 0.2929, -0.7351, -0.6114, 0.3547, -0.6611, -0.6611, 0.4997, -0.7075, -0.4997, 0.4515, -0.7696, -0.4515, 0.3547, -0.6611, -0.6611, 0.4997, -0.4997, -0.7075, 0.5774, -0.5774, -0.5774, 0.4997, -0.7075, -0.4997, -0.6906, 0.2147, -0.6906, -0.7351, 0.2928, -0.6114, -0.6611, 0.3547, -0.6611, -0.6114, 0.2929, -0.7351, -0.7351, 0.2928, -0.6114, -0.7696, 0.4515, -0.4515, -0.7075, 0.4997, -0.4997, -0.6611, 0.3547, -0.6611, -0.6114, 0.2929, -0.7351, -0.6611, 0.3547, -0.6611, -0.4997, 0.4997, -0.7075, -0.4515, 0.4515, -0.7696, -0.6611, 0.3547, -0.6611, -0.7075, 0.4997, -0.4997, -0.5774, 0.5773, -0.5774, -0.4997, 0.4997, -0.7075, -0.6906, 0.6906, -0.2147, -0.6114, 0.7351, -0.2928, -0.6611, 0.6611, -0.3547, -0.7351, 0.6114, -0.2929, -0.6114, 0.7351, -0.2928, -0.4515, 0.7696, -0.4515, -0.4997, 0.7075, -0.4997, -0.6611, 0.6611, -0.3547, -0.7351, 0.6114, -0.2929, -0.6611, 0.6611, -0.3547, -0.7075, 0.4997, -0.4997, -0.7696, 0.4515, -0.4515, -0.6611, 0.6611, -0.3547, -0.4997, 0.7075, -0.4997, -0.5774, 0.5773, -0.5774, -0.7075, 0.4997, -0.4997, -0.2147, 0.6906, -0.6906, -0.2928, 0.6114, -0.7351, -0.3547, 0.6611, -0.6611, -0.2929, 0.7351, -0.6114, -0.2928, 0.6114, -0.7351, -0.4515, 0.4515, -0.7696, -0.4997, 0.4997, -0.7075, -0.3547, 0.6611, -0.6611, -0.2929, 0.7351, -0.6114, -0.3547, 0.6611, -0.6611, -0.4997, 0.7075, -0.4997, -0.4515, 0.7696, -0.4515, -0.3547, 0.6611, -0.6611, -0.4997, 0.4997, -0.7075, -0.5774, 0.5773, -0.5774, -0.4997, 0.7075, -0.4997, -0.6906, -0.6906, -0.2147, -0.7351, -0.6114, -0.2928, -0.6611, -0.6611, -0.3547, -0.6114, -0.7351, -0.2929, -0.7351, -0.6114, -0.2928, -0.7696, -0.4515, -0.4515, -0.7075, -0.4997, -0.4997, -0.6611, -0.6611, -0.3547, -0.6114, -0.7351, -0.2929, -0.6611, -0.6611, -0.3547, -0.4997, -0.7075, -0.4997, -0.4515, -0.7696, -0.4515, -0.6611, -0.6611, -0.3547, -0.7075, -0.4997, -0.4997, -0.5774, -0.5774, -0.5774, -0.4997, -0.7075, -0.4997, -0.6906, -0.2147, -0.6906, -0.6114, -0.2928, -0.7351, -0.6611, -0.3547, -0.6611, -0.7351, -0.2929, -0.6114, -0.6114, -0.2928, -0.7351, -0.4515, -0.4515, -0.7696, -0.4997, -0.4997, -0.7075, -0.6611, -0.3547, -0.6611, -0.7351, -0.2929, -0.6114, -0.6611, -0.3547, -0.6611, -0.7075, -0.4997, -0.4997, -0.7696, -0.4515, -0.4515, -0.6611, -0.3547, -0.6611, -0.4997, -0.4997, -0.7075, -0.5774, -0.5774, -0.5774, -0.7075, -0.4997, -0.4997, -0.2147, -0.6906, -0.6906, -0.2928, -0.7351, -0.6114, -0.3547, -0.6611, -0.6611, -0.2929, -0.6114, -0.7351, -0.2928, -0.7351, -0.6114, -0.4515, -0.7696, -0.4515, -0.4997, -0.7075, -0.4997, -0.3547, -0.6611, -0.6611, -0.2929, -0.6114, -0.7351, -0.3547, -0.6611, -0.6611, -0.4997, -0.4997, -0.7075, -0.4515, -0.4515, -0.7696, -0.3547, -0.6611, -0.6611, -0.4997, -0.7075, -0.4997, -0.5774, -0.5774, -0.5774, -0.4997, -0.4997, -0.7075, 1.0, 1.752e-08, 5.485e-08, 1.0, 1.752e-08, 5.485e-08, 1.0, 1.752e-08, 5.485e-08, 1.0, 1.752e-08, 5.485e-08, 1.0, 1.752e-08, 5.485e-08, 1.0, 1.752e-08, 5.485e-08, 1.0, 1.752e-08, 5.485e-08, 1.0, 1.752e-08, 5.485e-08, 1.0, 1.752e-08, 5.485e-08, 1.0, 1.752e-08, 5.485e-08, 1.0, 1.752e-08, 5.485e-08, 1.0, 1.752e-08, 5.485e-08, 1.0, 1.752e-08, 5.485e-08, 1.0, 1.752e-08, 5.485e-08, 1.0, 1.752e-08, 5.485e-08, 1.0, 1.752e-08, 5.485e-08, 1.0, 1.752e-08, 5.485e-08, 1.0, 1.752e-08, 5.485e-08, 1.0, 1.752e-08, 5.485e-08, 1.0, 1.752e-08, 5.485e-08])] * 3)])
me_cube_006 = bpy.data.meshes.new('Cube.006')
me_cube_006.from_pydata([(-4.5, -1.775, -1.0), (-4.5, -0.775, -1.0), (4.5, -1.775, -1.5), (4.5, -0.775, -1.5), (-4.5, -1.775, -1.5), (-4.5, -0.775, -1.5), (-4.0, -1.775, -1.0), (-4.0, -0.775, -1.0), (4.0, -1.775, -1.0), (4.0, -0.775, -1.0), (-4.0, -0.775, 1.094e-07), (4.0, -0.775, 3.478e-07), (-4.0, -1.775, 17.0), (4.0, -0.775, 17.0), (4.5, -1.775, 17.0), (4.5, -0.775, 17.0), (4.5, -1.775, -1.0), (4.5, -0.775, -1.0), (-4.0, -0.775, 17.0), (4.5, -1.775, 17.5), (4.5, -0.775, 17.5), (-4.5, -1.775, 17.5), (-4.5, -0.775, 17.5), (-4.5, -1.775, 17.0), (-4.5, -0.775, 17.0), (-4.5, -0.275, -1.0), (-4.5, -0.275, -1.5), (4.5, -0.275, -1.5), (4.0, -0.275, 17.0), (4.0, -0.275, -1.0), (4.5, -0.275, -1.0), (-4.0, -0.275, -1.0), (-4.0, -0.275, 17.0), (4.5, -0.275, 17.5), (-4.5, -0.275, 17.5), (-4.5, -0.275, 17.0), (4.5, -0.275, 17.0)], [], [(0, 1, 5, 4), (4, 5, 3, 2), (2, 3, 17, 16), (0, 4, 2, 16), (11, 9, 7, 10), (13, 11, 10, 18), (8, 9, 17, 16), (21, 22, 24, 1, 0, 23), (1, 17, 30, 25), (0, 1, 7, 6), (0, 6, 8, 16, 14, 12, 23), (15, 24, 35, 36), (19, 20, 22, 21), (21, 23, 14, 19), (7, 1, 25, 31), (26, 25, 30, 27), (30, 29, 28, 36), (31, 25, 35, 32), (35, 34, 33, 36), (22, 20, 33, 34), (17, 3, 27, 30), (17, 9, 29, 30), (18, 7, 31, 32), (20, 15, 36, 33), (5, 1, 25, 26), (1, 24, 35, 25), (24, 22, 34, 35), (15, 17, 30, 36), (3, 5, 26, 27), (9, 13, 28, 29), (14, 16, 17, 15, 20, 19)])
_uv = me_cube_006.uv_layers.new(name='UVMap')
_uv.uv.foreach_set('vector', [0.5311, 0.9658, 0.5311, 0.9658, 0.5311, 0.9658, 0.5311, 0.9658, 0.5311, 0.9658, 0.5311, 0.9658, 0.5311, 0.9658, 0.5311, 0.9658, 0.5311, 0.9658, 0.5311, 0.9658, 0.5311, 0.9658, 0.5311, 0.9658, 0.5311, 0.9658, 0.5311, 0.9658, 0.5311, 0.9658, 0.5311, 0.9658, 0.03308, 0.9661, 0.03308, 0.9661, 0.03308, 0.9661, 0.03308, 0.9661, 0.03308, 0.9661, 0.03308, 0.9661, 0.03308, 0.9661, 0.03308, 0.9661, 0.5311, 0.9658, 0.5311, 0.9658, 0.5311, 0.9658, 0.5311, 0.9658, 0.5311, 0.9658, 0.5311, 0.9658, 0.5311, 0.9658, 0.5311, 0.9658, 0.5311, 0.9658, 0.5311, 0.9658, 0.5311, 0.9658, 0.5311, 0.9658, 0.5311, 0.9658, 0.5311, 0.9658, 0.5311, 0.9658, 0.5311, 0.9658, 0.5311, 0.9658, 0.5311, 0.9658, 0.5311, 0.9658, 0.5311, 0.9658, 0.5311, 0.9658, 0.5311, 0.9658, 0.5311, 0.9658, 0.5311, 0.9658, 0.5311, 0.9658, 0.5311, 0.9658, 0.5311, 0.9658, 0.5311, 0.9658, 0.5311, 0.9658, 0.5311, 0.9658, 0.5311, 0.9658, 0.5311, 0.9658, 0.5311, 0.9658, 0.5311, 0.9658, 0.5311, 0.9658, 0.5311, 0.9658, 0.5311, 0.9658, 0.5311, 0.9658, 0.5311, 0.9658, 0.5311, 0.9658, 0.5311, 0.9658, 0.5311, 0.9658, 0.5311, 0.9658, 0.5311, 0.9658, 0.5311, 0.9658, 0.5311, 0.9658, 0.5311, 0.9658, 0.5311, 0.9658, 0.5311, 0.9658, 0.5311, 0.9658, 0.5311, 0.9658, 0.5311, 0.9658, 0.5311, 0.9658, 0.5311, 0.9658, 0.5311, 0.9658, 0.5311, 0.9658, 0.5311, 0.9658, 0.5311, 0.9658, 0.5311, 0.9658, 0.5311, 0.9658, 0.5311, 0.9658, 0.5311, 0.9658, 0.5311, 0.9658, 0.5311, 0.9658, 0.5311, 0.9658, 0.5311, 0.9658, 0.5311, 0.9658, 0.5311, 0.9658, 0.5311, 0.9658, 0.5311, 0.9658, 0.5311, 0.9658, 0.5311, 0.9658, 0.5311, 0.9658, 0.5311, 0.9658, 0.5311, 0.9658, 0.5311, 0.9658, 0.5311, 0.9658, 0.5311, 0.9658, 0.5311, 0.9658, 0.5311, 0.9658, 0.5311, 0.9658, 0.5311, 0.9658, 0.5311, 0.9658, 0.5311, 0.9658, 0.5311, 0.9658, 0.5311, 0.9658, 0.5311, 0.9658, 0.5311, 0.9658, 0.5311, 0.9658, 0.5311, 0.9658, 0.5311, 0.9658, 0.5311, 0.9658, 0.5311, 0.9658, 0.5311, 0.9658, 0.5311, 0.9658, 0.5311, 0.9658, 0.5311, 0.9658, 0.5311, 0.9658, 0.5311, 0.9658, 0.5311, 0.9658, 0.5311, 0.9658, 0.5311, 0.9658, 0.5311, 0.9658, 0.5311, 0.9658, 0.5311, 0.9658, 0.5311, 0.9658, 0.5311, 0.9658])
me_cube_006.materials.append(mat_uv_mat)
me_cube_006.use_remesh_fix_poles = True
me_cube_006.use_remesh_preserve_attributes = False
me_cube_006.use_mirror_vertex_groups = False
me_cube_006.update()

# ---- objects
ob_cube = bpy.data.objects.new('Cube', me_cube)
ob_platform = bpy.data.objects.new('Platform', me_cube_006)

# ---- transforms, parenting, visibility, modifiers, constraints
ob_cube.location = (0.0, 0.0, 0.0)
ob_cube.rotation_euler = (1.571, -0.0, 0.0)
ob_cube.lock_rotations_4d = False
ob_cube.empty_display_type = 'ARROWS'
ob_cube.lineart.crease_threshold = 0.0
ob_platform.location = (0.0, 0.0, 0.0)
ob_platform.rotation_euler = (1.571, -0.0, 0.0)
ob_platform.lineart.crease_threshold = 0.0
_vg = ob_platform.vertex_groups.new(name='Border')
_vg = ob_platform.vertex_groups.new(name='PlayArea')
_m = ob_platform.modifiers.new('Auto Smooth', 'NODES')
_m.node_group = ng_auto_smooth
_gi = [s.identifier for s in ng_auto_smooth.interface.items_tree if s.item_type == 'SOCKET' and s.in_out == 'INPUT']
_m[_gi[1]] = 0.5236  # Angle

# ---- collection membership
col_collection.objects.link(ob_cube)
col_collection.objects.link(ob_platform)

# ---- scene / render settings (as saved in the file)
scene.frame_start = 1; scene.frame_end = 250; scene.frame_set(1)
scene.render.engine = 'BLENDER_EEVEE_NEXT'
scene.cycles.use_denoising = False
scene.cycles.samples = 128
scene.cycles.sampling_pattern = 'TABULATED_SOBOL'
scene.cycles.use_adaptive_sampling = False
scene.cycles.use_light_tree = False
scene.view_settings.view_transform = 'Filmic'
bpy.context.view_layer.update()

# ---- added for rendering (the .blend has no active camera and no usable light): camera, sun
cam_auto = bpy.data.cameras.new('AutoCamera')
cam_auto.lens = 50.0
cam_auto.sensor_width = 36.0
cam_auto.clip_end = 1000.0
ob_auto_camera = bpy.data.objects.new('AutoCamera', cam_auto)
scene.collection.objects.link(ob_auto_camera)
ob_auto_camera.location = (19.5915, -31.5098, 15.1607)
ob_auto_camera.rotation_euler = (1.09748, -7.21219e-08, 0.694738)
scene.camera = ob_auto_camera
light_auto_sun = bpy.data.lights.new('AutoSun', 'SUN')
light_auto_sun.energy = 3.0
light_auto_sun.angle = 0.0523599
ob_auto_sun = bpy.data.objects.new('AutoSun', light_auto_sun)
scene.collection.objects.link(ob_auto_sun)
ob_auto_sun.rotation_euler = (0.872665, 0.174533, 0.523599)
bpy.context.view_layer.update()
